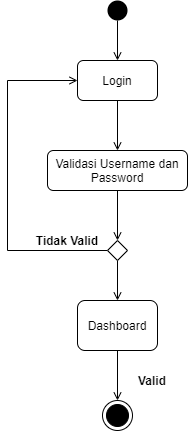

The diagram above was exported from draw.io. Its source (the exported page's mxGraphModel, read from the mxfile embedded in the PNG):
<mxGraphModel dx="380" dy="446" grid="1" gridSize="10" guides="1" tooltips="1" connect="1" arrows="1" fold="1" page="1" pageScale="1" pageWidth="850" pageHeight="1100" math="0" shadow="0">
  <root>
    <mxCell id="0" />
    <mxCell id="1" parent="0" />
    <mxCell id="hS0pYdRsZKMNKV_98lz8-8" style="edgeStyle=orthogonalEdgeStyle;rounded=0;orthogonalLoop=1;jettySize=auto;html=1;exitX=0.5;exitY=1;exitDx=0;exitDy=0;endArrow=open;endFill=0;" edge="1" parent="1" source="hS0pYdRsZKMNKV_98lz8-1" target="hS0pYdRsZKMNKV_98lz8-2">
      <mxGeometry relative="1" as="geometry" />
    </mxCell>
    <mxCell id="hS0pYdRsZKMNKV_98lz8-1" value="" style="ellipse;fillColor=#000000;strokeColor=none;" vertex="1" parent="1">
      <mxGeometry x="200" y="40" width="20" height="20" as="geometry" />
    </mxCell>
    <mxCell id="hS0pYdRsZKMNKV_98lz8-9" style="edgeStyle=orthogonalEdgeStyle;rounded=0;orthogonalLoop=1;jettySize=auto;html=1;exitX=0.5;exitY=1;exitDx=0;exitDy=0;endArrow=open;endFill=0;" edge="1" parent="1" source="hS0pYdRsZKMNKV_98lz8-2" target="hS0pYdRsZKMNKV_98lz8-3">
      <mxGeometry relative="1" as="geometry" />
    </mxCell>
    <mxCell id="hS0pYdRsZKMNKV_98lz8-2" value="Login" style="shape=ext;rounded=1;html=1;whiteSpace=wrap;" vertex="1" parent="1">
      <mxGeometry x="170" y="100" width="80" height="40" as="geometry" />
    </mxCell>
    <mxCell id="hS0pYdRsZKMNKV_98lz8-12" style="edgeStyle=orthogonalEdgeStyle;rounded=0;orthogonalLoop=1;jettySize=auto;html=1;exitX=0.5;exitY=1;exitDx=0;exitDy=0;entryX=0.5;entryY=0;entryDx=0;entryDy=0;endArrow=open;endFill=0;" edge="1" parent="1" source="hS0pYdRsZKMNKV_98lz8-3" target="hS0pYdRsZKMNKV_98lz8-5">
      <mxGeometry relative="1" as="geometry" />
    </mxCell>
    <mxCell id="hS0pYdRsZKMNKV_98lz8-3" value="Validasi Username dan Password" style="shape=ext;rounded=1;html=1;whiteSpace=wrap;" vertex="1" parent="1">
      <mxGeometry x="140" y="190" width="140" height="40" as="geometry" />
    </mxCell>
    <mxCell id="hS0pYdRsZKMNKV_98lz8-15" style="edgeStyle=orthogonalEdgeStyle;rounded=0;orthogonalLoop=1;jettySize=auto;html=1;exitX=0.5;exitY=1;exitDx=0;exitDy=0;endArrow=open;endFill=0;" edge="1" parent="1" source="hS0pYdRsZKMNKV_98lz8-4" target="hS0pYdRsZKMNKV_98lz8-7">
      <mxGeometry relative="1" as="geometry" />
    </mxCell>
    <mxCell id="hS0pYdRsZKMNKV_98lz8-4" value="Dashboard" style="shape=ext;rounded=1;html=1;whiteSpace=wrap;" vertex="1" parent="1">
      <mxGeometry x="170" y="340" width="80" height="50" as="geometry" />
    </mxCell>
    <mxCell id="hS0pYdRsZKMNKV_98lz8-14" style="edgeStyle=orthogonalEdgeStyle;rounded=0;orthogonalLoop=1;jettySize=auto;html=1;exitX=0.5;exitY=1;exitDx=0;exitDy=0;endArrow=open;endFill=0;" edge="1" parent="1" source="hS0pYdRsZKMNKV_98lz8-5" target="hS0pYdRsZKMNKV_98lz8-4">
      <mxGeometry relative="1" as="geometry" />
    </mxCell>
    <mxCell id="hS0pYdRsZKMNKV_98lz8-18" style="edgeStyle=orthogonalEdgeStyle;rounded=0;orthogonalLoop=1;jettySize=auto;html=1;exitX=0;exitY=0.5;exitDx=0;exitDy=0;entryX=0;entryY=0.5;entryDx=0;entryDy=0;endArrow=open;endFill=0;" edge="1" parent="1" source="hS0pYdRsZKMNKV_98lz8-5" target="hS0pYdRsZKMNKV_98lz8-2">
      <mxGeometry relative="1" as="geometry">
        <Array as="points">
          <mxPoint x="100" y="290" />
          <mxPoint x="100" y="120" />
        </Array>
      </mxGeometry>
    </mxCell>
    <mxCell id="hS0pYdRsZKMNKV_98lz8-5" value="" style="rhombus;" vertex="1" parent="1">
      <mxGeometry x="200" y="280" width="20" height="20" as="geometry" />
    </mxCell>
    <mxCell id="hS0pYdRsZKMNKV_98lz8-7" value="" style="ellipse;html=1;shape=endState;fillColor=#000000;strokeColor=#000000;" vertex="1" parent="1">
      <mxGeometry x="195" y="440" width="30" height="30" as="geometry" />
    </mxCell>
    <mxCell id="hS0pYdRsZKMNKV_98lz8-16" value="Valid" style="text;align=center;fontStyle=1;verticalAlign=middle;spacingLeft=3;spacingRight=3;strokeColor=none;rotatable=0;points=[[0,0.5],[1,0.5]];portConstraint=eastwest;" vertex="1" parent="1">
      <mxGeometry x="220" y="410" width="50" height="20" as="geometry" />
    </mxCell>
    <mxCell id="hS0pYdRsZKMNKV_98lz8-17" value="Tidak Valid" style="text;align=center;fontStyle=1;verticalAlign=middle;spacingLeft=3;spacingRight=3;strokeColor=none;rotatable=0;points=[[0,0.5],[1,0.5]];portConstraint=eastwest;" vertex="1" parent="1">
      <mxGeometry x="125" y="270" width="70" height="20" as="geometry" />
    </mxCell>
  </root>
</mxGraphModel>